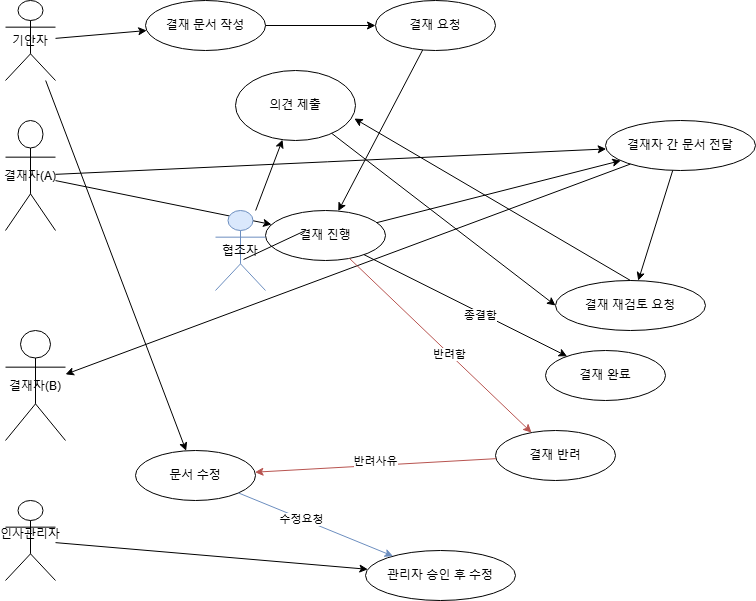

The diagram above was exported from draw.io. Its source (the exported page's mxGraphModel, read from the mxfile embedded in the PNG):
<mxGraphModel dx="1115" dy="566" grid="1" gridSize="15" guides="1" tooltips="1" connect="1" arrows="1" fold="1" page="1" pageScale="1" pageWidth="1200" pageHeight="1920" math="0" shadow="0">
  <root>
    <mxCell id="0" />
    <mxCell id="1" parent="0" />
    <mxCell id="actor1" value="기안자" style="shape=umlActor;" parent="1" vertex="1">
      <mxGeometry x="10" y="100" width="50" height="80" as="geometry" />
    </mxCell>
    <mxCell id="actor2" value="결재자(A)" style="shape=umlActor;" parent="1" vertex="1">
      <mxGeometry x="10" y="220" width="50" height="110" as="geometry" />
    </mxCell>
    <mxCell id="actor3" value="결재자(B)" style="shape=umlActor;" parent="1" vertex="1">
      <mxGeometry x="10" y="430" width="60" height="110" as="geometry" />
    </mxCell>
    <mxCell id="actor4" value="인사관리자&#10;" style="shape=umlActor;" parent="1" vertex="1">
      <mxGeometry x="10" y="600" width="50" height="80" as="geometry" />
    </mxCell>
    <mxCell id="uc1" value="결재 문서 작성" style="ellipse;whiteSpace=wrap;html=1;" parent="1" vertex="1">
      <mxGeometry x="150" y="100" width="120" height="50" as="geometry" />
    </mxCell>
    <mxCell id="line1" style="" parent="1" source="actor1" target="uc1" edge="1">
      <mxGeometry relative="1" as="geometry" />
    </mxCell>
    <mxCell id="uc2" value="결재 요청" style="ellipse;whiteSpace=wrap;html=1;" parent="1" vertex="1">
      <mxGeometry x="380" y="100" width="120" height="50" as="geometry" />
    </mxCell>
    <mxCell id="line2" style="" parent="1" source="uc1" target="uc2" edge="1">
      <mxGeometry relative="1" as="geometry" />
    </mxCell>
    <mxCell id="uc3" value="결재 진행" style="ellipse;whiteSpace=wrap;html=1;" parent="1" vertex="1">
      <mxGeometry x="270" y="310" width="120" height="50" as="geometry" />
    </mxCell>
    <mxCell id="line3" style="" parent="1" source="uc2" target="uc3" edge="1">
      <mxGeometry relative="1" as="geometry" />
    </mxCell>
    <mxCell id="line4" style="" parent="1" source="actor2" target="uc3" edge="1">
      <mxGeometry relative="1" as="geometry" />
    </mxCell>
    <mxCell id="uc4" value="결재자 간 문서 전달" style="ellipse;whiteSpace=wrap;html=1;" parent="1" vertex="1">
      <mxGeometry x="610" y="220" width="150" height="50" as="geometry" />
    </mxCell>
    <mxCell id="line5" style="" parent="1" source="uc3" target="uc4" edge="1">
      <mxGeometry relative="1" as="geometry" />
    </mxCell>
    <mxCell id="line6" style="" parent="1" source="actor2" target="uc4" edge="1">
      <mxGeometry relative="1" as="geometry" />
    </mxCell>
    <mxCell id="line7" style="" parent="1" source="uc4" target="actor3" edge="1">
      <mxGeometry relative="1" as="geometry" />
    </mxCell>
    <mxCell id="uc5" value="결재 재검토 요청" style="ellipse;whiteSpace=wrap;html=1;" parent="1" vertex="1">
      <mxGeometry x="560" y="380" width="150" height="50" as="geometry" />
    </mxCell>
    <mxCell id="line8" style="" parent="1" source="uc4" target="uc5" edge="1">
      <mxGeometry relative="1" as="geometry" />
    </mxCell>
    <mxCell id="uc6" value="결재 완료" style="ellipse;whiteSpace=wrap;html=1;" parent="1" vertex="1">
      <mxGeometry x="550" y="450" width="120" height="50" as="geometry" />
    </mxCell>
    <mxCell id="line9" style="" parent="1" source="uc3" target="uc6" edge="1">
      <mxGeometry relative="1" as="geometry" />
    </mxCell>
    <mxCell id="NACkWsATf_4lM5upRIxa-4" value="종결함" style="edgeLabel;html=1;align=center;verticalAlign=middle;resizable=0;points=[];" parent="line9" vertex="1" connectable="0">
      <mxGeometry x="0.1569" y="-2" relative="1" as="geometry">
        <mxPoint as="offset" />
      </mxGeometry>
    </mxCell>
    <mxCell id="uc7" value="결재 반려" style="ellipse;whiteSpace=wrap;html=1;" parent="1" vertex="1">
      <mxGeometry x="500" y="530" width="120" height="50" as="geometry" />
    </mxCell>
    <mxCell id="line10" style="fillColor=#f8cecc;strokeColor=#b85450;" parent="1" source="uc3" target="uc7" edge="1">
      <mxGeometry relative="1" as="geometry" />
    </mxCell>
    <mxCell id="NACkWsATf_4lM5upRIxa-3" value="반려함" style="edgeLabel;html=1;align=center;verticalAlign=middle;resizable=0;points=[];" parent="line10" vertex="1" connectable="0">
      <mxGeometry x="0.0985" relative="1" as="geometry">
        <mxPoint as="offset" />
      </mxGeometry>
    </mxCell>
    <mxCell id="uc8" value="문서 수정" style="ellipse;whiteSpace=wrap;html=1;" parent="1" vertex="1">
      <mxGeometry x="140" y="550" width="120" height="50" as="geometry" />
    </mxCell>
    <mxCell id="line11" style="" parent="1" source="actor1" target="uc8" edge="1">
      <mxGeometry relative="1" as="geometry" />
    </mxCell>
    <mxCell id="line12" style="fillColor=#f8cecc;strokeColor=#b85450;" parent="1" source="uc7" target="uc8" edge="1">
      <mxGeometry relative="1" as="geometry" />
    </mxCell>
    <mxCell id="NACkWsATf_4lM5upRIxa-1" value="반려사유" style="edgeLabel;html=1;align=center;verticalAlign=middle;resizable=0;points=[];" parent="line12" vertex="1" connectable="0">
      <mxGeometry x="0.027" y="5" relative="1" as="geometry">
        <mxPoint x="3" y="-10" as="offset" />
      </mxGeometry>
    </mxCell>
    <mxCell id="uc9" value="관리자 승인 후 수정" style="ellipse;whiteSpace=wrap;html=1;" parent="1" vertex="1">
      <mxGeometry x="370" y="650" width="150" height="50" as="geometry" />
    </mxCell>
    <mxCell id="line13" style="fillColor=#dae8fc;strokeColor=#6c8ebf;" parent="1" source="uc8" target="uc9" edge="1">
      <mxGeometry relative="1" as="geometry" />
    </mxCell>
    <mxCell id="NACkWsATf_4lM5upRIxa-2" value="수정요청" style="edgeLabel;html=1;align=center;verticalAlign=middle;resizable=0;points=[];" parent="line13" vertex="1" connectable="0">
      <mxGeometry x="-0.1855" relative="1" as="geometry">
        <mxPoint as="offset" />
      </mxGeometry>
    </mxCell>
    <mxCell id="line14" style="" parent="1" source="actor4" target="uc9" edge="1">
      <mxGeometry relative="1" as="geometry" />
    </mxCell>
    <mxCell id="NACkWsATf_4lM5upRIxa-5" value="협조자" style="shape=umlActor;fillColor=#dae8fc;strokeColor=#6c8ebf;" parent="1" vertex="1">
      <mxGeometry x="220" y="310" width="50" height="80" as="geometry" />
    </mxCell>
    <mxCell id="NACkWsATf_4lM5upRIxa-6" value="의견 제출" style="ellipse;whiteSpace=wrap;html=1;" parent="1" vertex="1">
      <mxGeometry x="240" y="170" width="120" height="70" as="geometry" />
    </mxCell>
    <mxCell id="NACkWsATf_4lM5upRIxa-8" value="" style="endArrow=classic;html=1;rounded=0;exitX=0.5;exitY=0;exitDx=0;exitDy=0;entryX=0.99;entryY=0.686;entryDx=0;entryDy=0;entryPerimeter=0;" parent="1" source="uc5" target="NACkWsATf_4lM5upRIxa-6" edge="1">
      <mxGeometry width="50" height="50" relative="1" as="geometry">
        <mxPoint x="560" y="340" as="sourcePoint" />
        <mxPoint x="610" y="290" as="targetPoint" />
      </mxGeometry>
    </mxCell>
    <mxCell id="NACkWsATf_4lM5upRIxa-9" value="" style="endArrow=classic;html=1;rounded=0;" parent="1" source="NACkWsATf_4lM5upRIxa-5" target="NACkWsATf_4lM5upRIxa-6" edge="1">
      <mxGeometry width="50" height="50" relative="1" as="geometry">
        <mxPoint x="100" y="360" as="sourcePoint" />
        <mxPoint x="150" y="310" as="targetPoint" />
      </mxGeometry>
    </mxCell>
    <mxCell id="NACkWsATf_4lM5upRIxa-10" value="" style="endArrow=classic;html=1;rounded=0;entryX=0;entryY=0.5;entryDx=0;entryDy=0;" parent="1" source="NACkWsATf_4lM5upRIxa-6" target="uc5" edge="1">
      <mxGeometry width="50" height="50" relative="1" as="geometry">
        <mxPoint x="400" y="300" as="sourcePoint" />
        <mxPoint x="450" y="250" as="targetPoint" />
      </mxGeometry>
    </mxCell>
    <mxCell id="hyIFtBysSQ-iueJfZI30-4" value="" style="endArrow=none;html=1;rounded=0;exitX=0.56;exitY=0.613;exitDx=0;exitDy=0;exitPerimeter=0;" parent="1" source="NACkWsATf_4lM5upRIxa-5" edge="1">
      <mxGeometry width="50" height="50" relative="1" as="geometry">
        <mxPoint x="260" y="380" as="sourcePoint" />
        <mxPoint x="310" y="330" as="targetPoint" />
      </mxGeometry>
    </mxCell>
  </root>
</mxGraphModel>